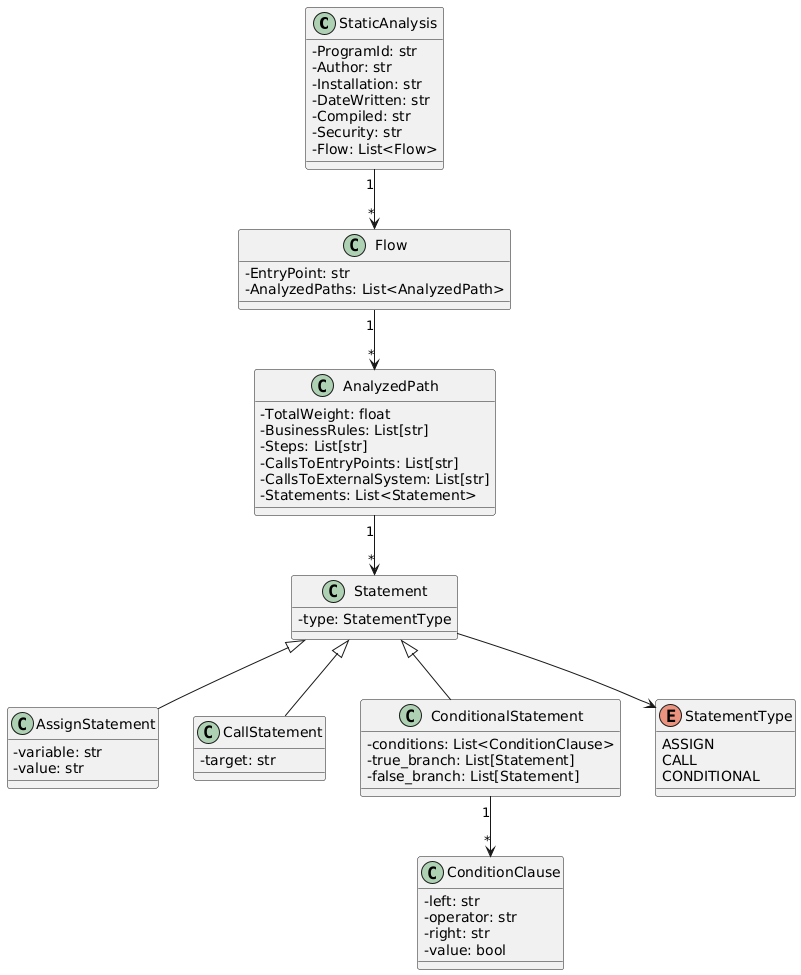

The diagram above was rendered by PlantUML. Its source (embedded in the PNG):
@startuml
skinparam classAttributeIconSize 0

class StaticAnalysis {
  - ProgramId: str
  - Author: str
  - Installation: str
  - DateWritten: str
  - Compiled: str
  - Security: str
  - Flow: List<Flow>
}

class Flow {
  - EntryPoint: str
  - AnalyzedPaths: List<AnalyzedPath>
}

class AnalyzedPath {
  - TotalWeight: float
  - BusinessRules: List[str]
  - Steps: List[str]
  - CallsToEntryPoints: List[str]
  - CallsToExternalSystem: List[str]
  - Statements: List<Statement>
}

class Statement {
  - type: StatementType
}

class AssignStatement {
  - variable: str
  - value: str
}

class CallStatement {
  - target: str
}

class ConditionalStatement {
  - conditions: List<ConditionClause>
  - true_branch: List[Statement]
  - false_branch: List[Statement]
}

class ConditionClause {
  - left: str
  - operator: str
  - right: str
  - value: bool
}

enum StatementType {
  ASSIGN
  CALL
  CONDITIONAL
}

StaticAnalysis "1" --> "*" Flow
Flow "1" --> "*" AnalyzedPath
AnalyzedPath "1" --> "*" Statement
Statement <|-- AssignStatement
Statement <|-- CallStatement
Statement <|-- ConditionalStatement
ConditionalStatement "1" --> "*" ConditionClause
Statement --> StatementType
@enduml